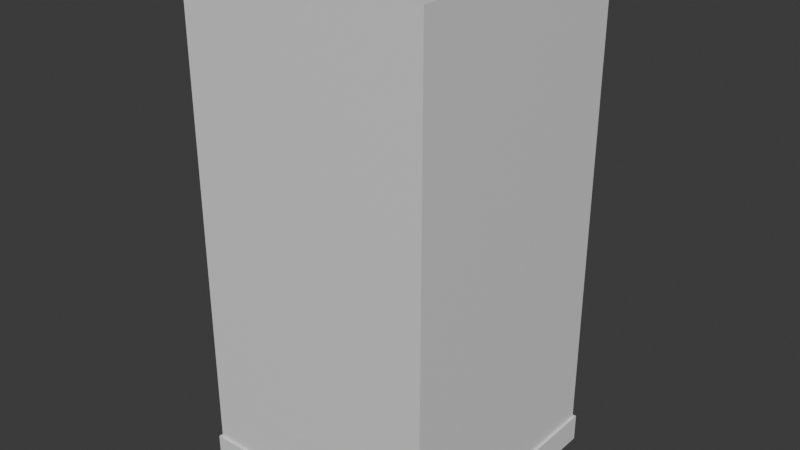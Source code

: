 # Source: blend.blend  (saved by Blender 5.2.44; exported with 4.5.12 LTS)
import bpy
from mathutils import Matrix  # noqa: F401  (used for matrix-valued properties, if any)

bpy.ops.wm.read_factory_settings(use_empty=True)
scene = bpy.context.scene
scene.name = 'Scene'

# ---- collections
col_collection = bpy.data.collections.new('Collection'); scene.collection.children.link(col_collection)

# ---- materials (node trees are filled in below, after node groups)
mat_material = bpy.data.materials.new('Material')
mat_material.alpha_threshold = 0.0
mat_material.use_backface_culling_lightprobe_volume = False
mat_material.roughness = 0.5
mat_material.line_color = (0.0, 0.0, 0.0, 1.0)
mat_material_001 = bpy.data.materials.new('Material.001')
mat_material_001.alpha_threshold = 0.0
mat_material_001.use_backface_culling_lightprobe_volume = False
mat_material_001.roughness = 0.5
mat_material_001.line_color = (0.0, 0.0, 0.0, 1.0)

# ---- material node trees
mat_material.use_nodes = True; mat_material.node_tree.nodes.clear()
_N = mat_material.node_tree.nodes; _L = mat_material.node_tree.links
n0 = _N.new('ShaderNodeOutputMaterial'); n0.name = 'Material Output'; n0.location = (200, 100)
n1 = _N.new('ShaderNodeBsdfPrincipled'); n1.name = 'Principled BSDF'; n1.location = (-200, 100)
n1.inputs[10].default_value = 0.005
_L.new(n1.outputs[0], n0.inputs[0])
n0.is_active_output = True
mat_material_001.use_nodes = True; mat_material_001.node_tree.nodes.clear()
_N = mat_material_001.node_tree.nodes; _L = mat_material_001.node_tree.links
n0 = _N.new('ShaderNodeOutputMaterial'); n0.name = 'Material Output'; n0.location = (200, 100)
n1 = _N.new('ShaderNodeBsdfPrincipled'); n1.name = 'Principled BSDF'; n1.location = (-200, 100)
n1.inputs[10].default_value = 0.005
_L.new(n1.outputs[0], n0.inputs[0])
n0.is_active_output = True

# ---- world
world_world = bpy.data.worlds.new('World'); scene.world = world_world
world_world.use_nodes = True; world_world.node_tree.nodes.clear()
_N = world_world.node_tree.nodes; _L = world_world.node_tree.links
n0 = _N.new('ShaderNodeOutputWorld'); n0.name = 'World Output'; n0.location = (200, 100)
n1 = _N.new('ShaderNodeBackground'); n1.name = 'Background'; n1.location = (-200, 100)
n1.inputs[0].default_value = (0.05088, 0.05088, 0.05088, 1.0)
_L.new(n1.outputs[0], n0.inputs[0])
n0.is_active_output = True
world_world.color = (0.05088, 0.05088, 0.05088)
world_world.sun_shadow_jitter_overblur = 0.0

# ---- meshes
me_cube = bpy.data.meshes.new('Cube')
me_cube.from_pydata([(1.0, 1.0, 1.038), (1.0, 1.0, -1.0), (1.0, -1.0, 1.038), (1.0, -1.0, -1.0), (-1.0, 1.0, 1.038), (-1.0, 1.0, -1.0), (-1.0, -1.0, 1.038), (-1.0, -1.0, -1.0)], [], [(0, 4, 6, 2), (3, 2, 6, 7), (7, 6, 4, 5), (5, 1, 3, 7), (1, 0, 2, 3), (5, 4, 0, 1)])
_uv = me_cube.uv_layers.new(name='UVMap')
_uv.uv.foreach_set('vector', [0.625, 0.5, 0.875, 0.5, 0.875, 0.75, 0.625, 0.75, 0.375, 0.75, 0.625, 0.75, 0.625, 1.0, 0.375, 1.0, 0.375, 0.0, 0.625, 0.0, 0.625, 0.25, 0.375, 0.25, 0.125, 0.5, 0.375, 0.5, 0.375, 0.75, 0.125, 0.75, 0.375, 0.5, 0.625, 0.5, 0.625, 0.75, 0.375, 0.75, 0.375, 0.25, 0.625, 0.25, 0.625, 0.5, 0.375, 0.5])
me_cube.materials.append(mat_material)
me_cube.use_mirror_vertex_groups = False
me_cube.update()
me_cube_001 = bpy.data.meshes.new('Cube.001')
me_cube_001.from_pydata([(1.0, 1.0, 1.0), (1.0, 1.0, -1.0), (1.0, -1.0, 1.0), (1.0, -1.0, -1.0), (-1.0, 1.0, 1.0), (-1.0, 1.0, -1.0), (-1.0, -1.0, 1.0), (-1.0, -1.0, -1.0)], [], [(0, 4, 6, 2), (3, 2, 6, 7), (7, 6, 4, 5), (5, 1, 3, 7), (1, 0, 2, 3), (5, 4, 0, 1)])
_uv = me_cube_001.uv_layers.new(name='UVMap')
_uv.uv.foreach_set('vector', [0.625, 0.5, 0.875, 0.5, 0.875, 0.75, 0.625, 0.75, 0.375, 0.75, 0.625, 0.75, 0.625, 1.0, 0.375, 1.0, 0.375, 0.0, 0.625, 0.0, 0.625, 0.25, 0.375, 0.25, 0.125, 0.5, 0.375, 0.5, 0.375, 0.75, 0.125, 0.75, 0.375, 0.5, 0.625, 0.5, 0.625, 0.75, 0.375, 0.75, 0.375, 0.25, 0.625, 0.25, 0.625, 0.5, 0.375, 0.5])
me_cube_001.materials.append(mat_material_001)
me_cube_001.use_mirror_vertex_groups = False
me_cube_001.update()

# ---- objects
ob_cube = bpy.data.objects.new('Cube', me_cube)
ob_cube_001 = bpy.data.objects.new('Cube.001', me_cube_001)

# ---- transforms, parenting, visibility, modifiers, constraints
ob_cube.location = (0.0, 0.0, 0.0)
ob_cube.scale = (1.5, 1.5, 3.009)
ob_cube.lock_rotations_4d = False
ob_cube.empty_display_type = 'ARROWS'
ob_cube.lineart.crease_threshold = 0.0
ob_cube_001.location = (0.0, 0.0, -2.842)
ob_cube_001.scale = (1.53, 1.53, 0.17)
ob_cube_001.lock_rotations_4d = False
ob_cube_001.empty_display_type = 'ARROWS'
ob_cube_001.lineart.crease_threshold = 0.0

# ---- collection membership
col_collection.objects.link(ob_cube)
col_collection.objects.link(ob_cube_001)

# ---- scene / render settings (as saved in the file)
scene.frame_start = 1; scene.frame_end = 250; scene.frame_set(1)
scene.render.engine = 'BLENDER_EEVEE_NEXT'
scene.render.bake_bias = 0.0
scene.render.bake_samples = 0
scene.render.compositor_device = 'GPU'
scene.eevee.use_volume_custom_range = False
scene.eevee.fast_gi_thickness_near = 0.1
scene.eevee.fast_gi_thickness_far = 0.0
scene.eevee.ray_tracing_options.screen_trace_thickness = 0.1
bpy.context.view_layer.update()

# ---- added for rendering (the .blend has no active camera and no usable light): camera, sun
cam_auto = bpy.data.cameras.new('AutoCamera')
cam_auto.lens = 50.0
cam_auto.sensor_width = 36.0
cam_auto.clip_end = 1000.0
ob_auto_camera = bpy.data.objects.new('AutoCamera', cam_auto)
scene.collection.objects.link(ob_auto_camera)
ob_auto_camera.location = (6.94663, -8.33595, 5.61283)
ob_auto_camera.rotation_euler = (1.09748, -7.21219e-08, 0.694738)
scene.camera = ob_auto_camera
light_auto_sun = bpy.data.lights.new('AutoSun', 'SUN')
light_auto_sun.energy = 3.0
light_auto_sun.angle = 0.0523599
ob_auto_sun = bpy.data.objects.new('AutoSun', light_auto_sun)
scene.collection.objects.link(ob_auto_sun)
ob_auto_sun.rotation_euler = (0.872665, 0.174533, 0.523599)
bpy.context.view_layer.update()
